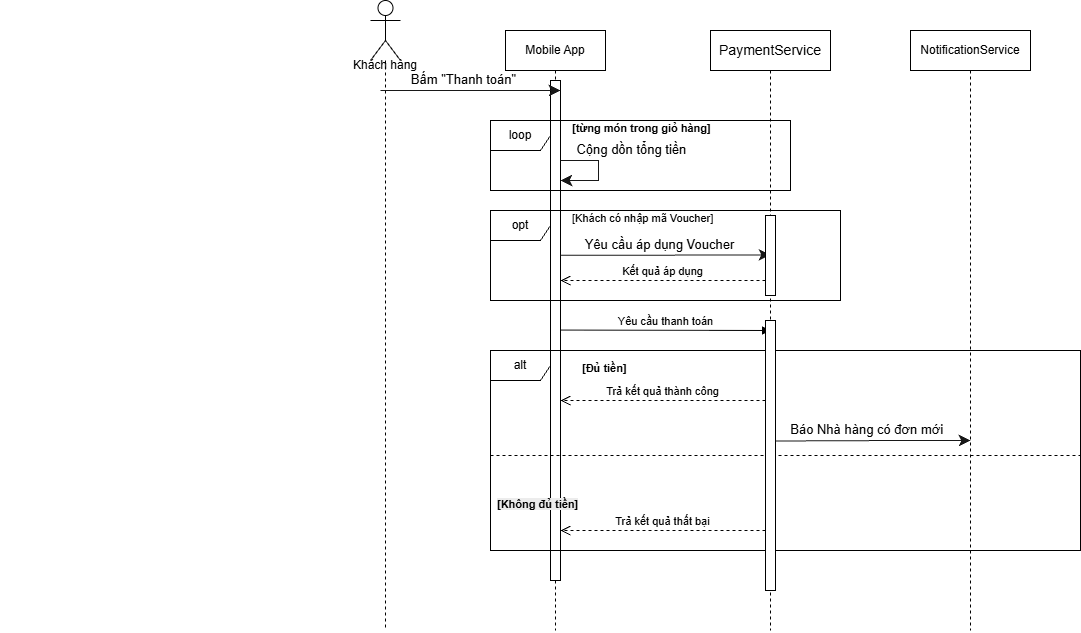

The diagram above was exported from draw.io. Its source (the exported page's mxGraphModel, read from the mxfile embedded in the PNG):
<mxGraphModel dx="2254" dy="777" grid="1" gridSize="10" guides="1" tooltips="1" connect="1" arrows="1" fold="1" page="1" pageScale="1" pageWidth="850" pageHeight="1100" math="0" shadow="0">
  <root>
    <mxCell id="0" />
    <mxCell id="1" parent="0" />
    <mxCell id="app" parent="1" style="shape=umlLifeline;perimeter=lifelinePerimeter;whiteSpace=wrap;html=1;container=1;dropTarget=0;collapsible=0;recursiveResize=0;outlineConnect=0;portConstraint=eastwest;" value="Mobile App" vertex="1">
      <mxGeometry height="600" width="100" x="255" y="80" as="geometry" />
    </mxCell>
    <mxCell id="gTbu7r7o0YXqaiKaKOUP-3" parent="app" style="html=1;points=[[0,0,0,0,5],[0,1,0,0,-5],[1,0,0,0,5],[1,1,0,0,-5]];perimeter=orthogonalPerimeter;outlineConnect=0;targetShapes=umlLifeline;portConstraint=eastwest;newEdgeStyle={&quot;curved&quot;:0,&quot;rounded&quot;:0};" value="" vertex="1">
      <mxGeometry height="500" width="10" x="45" y="50" as="geometry" />
    </mxCell>
    <mxCell id="notif" parent="1" style="shape=umlLifeline;perimeter=lifelinePerimeter;whiteSpace=wrap;html=1;container=1;dropTarget=0;collapsible=0;recursiveResize=0;outlineConnect=0;portConstraint=eastwest;" value="NotificationService" vertex="1">
      <mxGeometry height="600" width="120" x="660" y="80" as="geometry" />
    </mxCell>
    <mxCell id="loop_box" parent="1" style="shape=umlFrame;whiteSpace=wrap;html=1;pointerEvents=0;" value="loop" vertex="1">
      <mxGeometry height="70" width="300" x="240" y="170" as="geometry" />
    </mxCell>
    <mxCell id="m2" edge="1" parent="1" source="app" style="html=1;verticalAlign=bottom;endArrow=block;rounded=0;entryX=1;entryY=0;entryDx=0;entryDy=0;edgeStyle=orthogonalEdgeStyle;" target="app" value="">
      <mxGeometry relative="1" as="geometry">
        <Array as="points">
          <mxPoint x="350" y="210" />
          <mxPoint x="350" y="230" />
        </Array>
        <mxPoint x="320" y="210" as="sourcePoint" />
      </mxGeometry>
    </mxCell>
    <mxCell id="opt_box" parent="1" style="shape=umlFrame;whiteSpace=wrap;html=1;pointerEvents=0;" value="opt" vertex="1">
      <mxGeometry height="90" width="350" x="240" y="260" as="geometry" />
    </mxCell>
    <mxCell id="alt_box" parent="1" style="shape=umlFrame;whiteSpace=wrap;html=1;pointerEvents=0;" value="alt" vertex="1">
      <mxGeometry height="200" width="590" x="240" y="400" as="geometry" />
    </mxCell>
    <mxCell id="alt_div" parent="1" style="line;strokeWidth=1;dashed=1;labelPosition=center;verticalLabelPosition=middle;align=center;verticalAlign=middle;" value="" vertex="1">
      <mxGeometry height="10" width="590" x="240" y="500" as="geometry" />
    </mxCell>
    <mxCell id="gTbu7r7o0YXqaiKaKOUP-2" edge="1" parent="1" source="gTbu7r7o0YXqaiKaKOUP-1" style="edgeStyle=orthogonalEdgeStyle;rounded=0;orthogonalLoop=1;jettySize=auto;html=1;endArrow=none;endFill=0;dashed=1;">
      <mxGeometry relative="1" as="geometry">
        <mxPoint x="135" y="680" as="targetPoint" />
      </mxGeometry>
    </mxCell>
    <mxCell id="gTbu7r7o0YXqaiKaKOUP-1" parent="1" style="shape=umlActor;verticalLabelPosition=bottom;verticalAlign=top;html=1;outlineConnect=0;" value="&lt;span style=&quot;color: rgba(0, 0, 0, 0); font-family: monospace; font-size: 1px; text-align: start;&quot;&gt;%3CmxGraphModel%3E%3Croot%3E%3CmxCell%20id%3D%220%22%2F%3E%3CmxCell%20id%3D%221%22%20parent%3D%220%22%2F%3E%3CmxCell%20id%3D%222%22%20parent%3D%221%22%20style%3D%22html%3D1%3Bpoints%3D%5B%5B0%2C0%2C0%2C0%2C5%5D%2C%5B0%2C1%2C0%2C0%2C-5%5D%2C%5B1%2C0%2C0%2C0%2C5%5D%2C%5B1%2C1%2C0%2C0%2C-5%5D%5D%3Bperimeter%3DorthogonalPerimeter%3BoutlineConnect%3D0%3BtargetShapes%3DumlLifeline%3BportConstraint%3Deastwest%3BnewEdgeStyle%3D%7B%26quot%3Bcurved%26quot%3B%3A0%2C%26quot%3Brounded%26quot%3B%3A0%7D%3B%22%20value%3D%22%22%20vertex%3D%221%22%3E%3CmxGeometry%20height%3D%22350%22%20width%3D%2210%22%20x%3D%22295%22%20y%3D%22140%22%20as%3D%22geometry%22%2F%3E%3C%2FmxCell%3E%3C%&lt;/span&gt;&lt;span style=&quot;color: rgba(0, 0, 0, 0); font-family: monospace; font-size: 1px; text-align: start;&quot;&gt;%3CmxGraphModel%3E%3Croot%3E%3CmxCell%20id%3D%220%22%2F%3E%3CmxCell%20id%3D%221%22%20parent%3D%220%22%2F%3E%3CmxCell%20id%3D%222%22%20parent%3D%221%22%20style%3D%22html%3D1%3Bpoints%3D%5B%5B0%2C0%2C0%2C0%2C5%5D%2C%5B0%2C1%2C0%2C0%2C-5%5D%2C%5B1%2C0%2C0%2C0%2C5%5D%2C%5B1%2C1%2C0%2C0%2C-5%5D%5D%3Bperimeter%3DorthogonalPerimeter%3BoutlineConnect%3D0%3BtargetShapes%3DumlLifeline%3BportConstraint%3Deastwest%3BnewEdgeStyle%3D%7B%26quot%3Bcurved%26quot%3B%3A0%2C%26quot%3Brounded%26quot%3B%3A0%7D%3B%22%20value%3D%22%22%20vertex%3D%221%22%3E%3CmxGeometry%20height%3D%22350%22%20width%3D%2210%22%20x%3D%22295%22%20y%3D%22140%22%20as%3D%22geometry%22%2F%3E%3C%2FmxCell%3E%3C%2Froot%3E%3C%2FmxGraphModel%3E&lt;/span&gt;&lt;span style=&quot;color: rgba(0, 0, 0, 0); font-family: monospace; font-size: 1px; text-align: start;&quot;&gt;2Froot%3E%3C%2FmxGraphModel%3E&lt;/span&gt;" vertex="1">
      <mxGeometry height="60" width="30" x="120" y="50" as="geometry" />
    </mxCell>
    <UserObject label="[từng món trong giỏ hàng]" plantUmlId="grpcond_6" plantUmlBaseStyle="text;html=1;fontColor=#000000;fontSize=11;fontStyle=1;align=left;verticalAlign=middle;" plantUmlBaseValue="[từng món trong giỏ hàng]" id="gTbu7r7o0YXqaiKaKOUP-4">
      <mxCell parent="1" style="text;html=1;fontColor=#000000;fontSize=11;fontStyle=1;align=left;verticalAlign=middle;strokeWidth=1;" vertex="1">
        <mxGeometry height="15" width="157.38746428571426" x="320" y="170" as="geometry" />
      </mxCell>
    </UserObject>
    <UserObject label="" plantUmlId="msg_16" plantUmlBaseStyle="endArrow=classic;endFill=1;endSize=9;html=1;strokeColor=#181818;strokeWidth=1;exitX=0.5;exitY=0.264;exitDx=0;exitDy=0;curved=0;rounded=0;fontSize=11;sourcePerimeterSpacing=0;targetPerimeterSpacing=0;" plantUmlBaseValue="" id="gTbu7r7o0YXqaiKaKOUP-5">
      <mxCell edge="1" parent="1" style="endArrow=classic;endFill=1;endSize=9;html=1;strokeColor=#181818;strokeWidth=1;curved=0;rounded=0;fontSize=11;sourcePerimeterSpacing=0;targetPerimeterSpacing=0;">
        <mxGeometry relative="1" as="geometry">
          <Array as="points">
            <mxPoint x="348.0880071428571" y="210" />
            <mxPoint x="348.0880071428571" y="230" />
          </Array>
          <mxPoint x="310" y="210" as="sourcePoint" />
          <mxPoint x="310" y="230" as="targetPoint" />
        </mxGeometry>
      </mxCell>
    </UserObject>
    <UserObject label="&lt;b&gt;&amp;nbsp; &amp;nbsp;&amp;nbsp;&lt;/b&gt;Cộng dồn tổng tiền" plantUmlId="msglbl_19" plantUmlBaseStyle="text;html=1;fontColor=#000000;fontSize=13;align=left;verticalAlign=middle;" plantUmlBaseValue="&lt;b&gt;2&lt;/b&gt; Cộng dồn tổng tiền" id="gTbu7r7o0YXqaiKaKOUP-6">
      <mxCell parent="1" style="text;html=1;fontColor=#000000;fontSize=13;align=left;verticalAlign=middle;strokeWidth=1;" vertex="1">
        <mxGeometry height="18" width="139.1588142857143" x="310" y="190" as="geometry" />
      </mxCell>
    </UserObject>
    <UserObject label="[Khách có nhập mã Voucher]" plantUmlId="grpcond_9" plantUmlBaseStyle="text;html=1;fontColor=#000000;fontSize=11;fontStyle=1;align=left;verticalAlign=middle;" plantUmlBaseValue="[Khách có nhập mã Voucher]" id="gTbu7r7o0YXqaiKaKOUP-7">
      <mxCell parent="1" style="text;html=1;fontColor=#000000;fontSize=11;fontStyle=0;align=left;verticalAlign=middle;strokeWidth=1;" vertex="1">
        <mxGeometry height="15" width="169.8859" x="320" y="260" as="geometry" />
      </mxCell>
    </UserObject>
    <UserObject label="Yêu cầu áp dụng Voucher" plantUmlId="msg_20" plantUmlBaseStyle="endArrow=classic;endFill=1;endSize=9;html=1;rounded=0;edgeStyle=none;curved=0;strokeColor=#181818;strokeWidth=1;fontColor=#000000;fontSize=13;verticalAlign=bottom;labelBackgroundColor=none;sourcePerimeterSpacing=0;targetPerimeterSpacing=0;" plantUmlBaseValue="&lt;b&gt;3&lt;/b&gt; Yêu cầu áp dụng Voucher" id="gTbu7r7o0YXqaiKaKOUP-9">
      <mxCell edge="1" parent="1" style="endArrow=classic;endFill=1;endSize=9;html=1;rounded=0;edgeStyle=none;curved=0;strokeColor=#181818;strokeWidth=1;fontColor=#000000;fontSize=13;verticalAlign=bottom;labelBackgroundColor=none;sourcePerimeterSpacing=0;targetPerimeterSpacing=0;">
        <mxGeometry relative="1" x="-0.055" as="geometry">
          <Array as="points">
            <mxPoint x="409" y="304.66" />
          </Array>
          <mxPoint x="310" y="304.66" as="sourcePoint" />
          <mxPoint x="520" y="304.4" as="targetPoint" />
        </mxGeometry>
      </mxCell>
    </UserObject>
    <mxCell id="gTbu7r7o0YXqaiKaKOUP-33" edge="1" parent="1" source="gTbu7r7o0YXqaiKaKOUP-13" style="edgeStyle=orthogonalEdgeStyle;rounded=0;orthogonalLoop=1;jettySize=auto;html=1;dashed=1;endArrow=none;endFill=0;">
      <mxGeometry relative="1" as="geometry">
        <mxPoint x="520" y="680" as="targetPoint" />
      </mxGeometry>
    </mxCell>
    <mxCell id="gTbu7r7o0YXqaiKaKOUP-13" parent="1" style="rounded=0;whiteSpace=wrap;html=1;" value="&lt;span style=&quot;font-size: 14px;&quot;&gt;PaymentService&lt;/span&gt;" vertex="1">
      <mxGeometry height="40" width="120" x="460" y="80" as="geometry" />
    </mxCell>
    <mxCell id="gTbu7r7o0YXqaiKaKOUP-16" edge="1" parent="1" style="html=1;verticalAlign=bottom;startArrow=none;endArrow=block;startSize=8;curved=0;rounded=0;startFill=0;" value="Yêu cầu thanh toán">
      <mxGeometry relative="1" x="0.0025" as="geometry">
        <mxPoint as="offset" />
        <mxPoint x="310" y="379.58" as="sourcePoint" />
        <mxPoint x="520" y="380" as="targetPoint" />
      </mxGeometry>
    </mxCell>
    <mxCell id="gTbu7r7o0YXqaiKaKOUP-20" parent="1" style="html=1;points=[[0,0,0,0,5],[0,1,0,0,-5],[1,0,0,0,5],[1,1,0,0,-5]];perimeter=orthogonalPerimeter;outlineConnect=0;targetShapes=umlLifeline;portConstraint=eastwest;newEdgeStyle={&quot;curved&quot;:0,&quot;rounded&quot;:0};" value="" vertex="1">
      <mxGeometry height="270" width="10" x="515" y="370" as="geometry" />
    </mxCell>
    <UserObject label="[Đủ tiền]" plantUmlId="grpcond_12" plantUmlBaseStyle="text;html=1;fontColor=#000000;fontSize=11;fontStyle=1;align=left;verticalAlign=middle;" plantUmlBaseValue="[Đủ tiền]" id="gTbu7r7o0YXqaiKaKOUP-22">
      <mxCell parent="1" style="text;html=1;fontColor=#000000;fontSize=11;fontStyle=1;align=left;verticalAlign=middle;strokeWidth=1;" vertex="1">
        <mxGeometry height="15" width="54.83807857142857" x="330" y="410" as="geometry" />
      </mxCell>
    </UserObject>
    <mxCell id="gTbu7r7o0YXqaiKaKOUP-28" parent="1" style="text;whiteSpace=wrap;html=1;" value="&lt;span style=&quot;color: rgb(0, 0, 0); font-family: Helvetica; font-size: 11px; font-style: normal; font-variant-ligatures: normal; font-variant-caps: normal; font-weight: 700; letter-spacing: normal; orphans: 2; text-align: left; text-indent: 0px; text-transform: none; widows: 2; word-spacing: 0px; -webkit-text-stroke-width: 0px; white-space: nowrap; background-color: rgb(236, 236, 236); text-decoration-thickness: initial; text-decoration-style: initial; text-decoration-color: initial; display: inline !important; float: none;&quot;&gt;[Không đủ tiền]&lt;/span&gt;" vertex="1">
      <mxGeometry height="40" width="110" x="245" y="540" as="geometry" />
    </mxCell>
    <UserObject label="&lt;div&gt;&lt;br&gt;&lt;/div&gt;Báo Nhà hàng có đơn mới&amp;nbsp;" plantUmlId="msg_24" plantUmlBaseStyle="endArrow=classic;endFill=1;endSize=9;html=1;rounded=0;edgeStyle=none;curved=0;strokeColor=#181818;strokeWidth=1;fontColor=#000000;fontSize=13;verticalAlign=bottom;labelBackgroundColor=none;sourcePerimeterSpacing=0;targetPerimeterSpacing=0;" plantUmlBaseValue="&lt;b&gt;7&lt;/b&gt; Báo Nhà hàng có đơn mới (Async)" id="gTbu7r7o0YXqaiKaKOUP-30">
      <mxCell edge="1" parent="1" style="endArrow=classic;endFill=1;endSize=9;html=1;rounded=0;edgeStyle=none;curved=0;strokeColor=#181818;strokeWidth=1;fontColor=#000000;fontSize=13;verticalAlign=bottom;labelBackgroundColor=none;sourcePerimeterSpacing=0;targetPerimeterSpacing=0;">
        <mxGeometry relative="1" x="-0.045" as="geometry">
          <Array as="points">
            <mxPoint x="649" y="490" />
          </Array>
          <mxPoint x="525" y="490.5" as="sourcePoint" />
          <mxPoint x="720" y="490" as="targetPoint" />
        </mxGeometry>
      </mxCell>
    </UserObject>
    <mxCell id="gTbu7r7o0YXqaiKaKOUP-31" parent="1" style="html=1;points=[[0,0,0,0,5],[0,1,0,0,-5],[1,0,0,0,5],[1,1,0,0,-5]];perimeter=orthogonalPerimeter;outlineConnect=0;targetShapes=umlLifeline;portConstraint=eastwest;newEdgeStyle={&quot;curved&quot;:0,&quot;rounded&quot;:0};" value="" vertex="1">
      <mxGeometry height="80" width="10" x="515" y="265" as="geometry" />
    </mxCell>
    <UserObject label="Bấm &quot;Thanh toán&quot;" plantUmlId="msg_15" plantUmlBaseStyle="endArrow=classic;endFill=1;endSize=9;html=1;rounded=0;edgeStyle=none;curved=0;strokeColor=#181818;strokeWidth=1;fontColor=#000000;fontSize=13;verticalAlign=bottom;labelBackgroundColor=none;sourcePerimeterSpacing=0;targetPerimeterSpacing=0;" plantUmlBaseValue="&lt;b&gt;1&lt;/b&gt; Bấm &amp;quot;Thanh toán&amp;quot;" id="gTbu7r7o0YXqaiKaKOUP-36">
      <mxCell edge="1" parent="1" style="endArrow=classic;endFill=1;endSize=9;html=1;rounded=0;edgeStyle=none;curved=0;strokeColor=#181818;strokeWidth=1;fontColor=#000000;fontSize=13;verticalAlign=bottom;labelBackgroundColor=none;sourcePerimeterSpacing=0;targetPerimeterSpacing=0;entryX=0.55;entryY=0.1;entryDx=0;entryDy=0;entryPerimeter=0;">
        <mxGeometry relative="1" x="-0.073" as="geometry">
          <Array as="points">
            <mxPoint x="225" y="140" />
          </Array>
          <mxPoint x="130" y="140" as="sourcePoint" />
          <mxPoint x="310" y="140" as="targetPoint" />
        </mxGeometry>
      </mxCell>
    </UserObject>
    <mxCell id="gTbu7r7o0YXqaiKaKOUP-39" parent="1" style="text;html=1;whiteSpace=wrap;strokeColor=none;fillColor=none;align=center;verticalAlign=middle;rounded=0;" value="Khách hàng" vertex="1">
      <mxGeometry height="30" width="70" x="100" y="100" as="geometry" />
    </mxCell>
    <mxCell id="PQEQpUGgIOD8F97ewAXl-1" edge="1" parent="1" source="gTbu7r7o0YXqaiKaKOUP-20" style="html=1;verticalAlign=bottom;endArrow=open;dashed=1;endSize=8;curved=0;rounded=0;" value="Trả kết quả thất bại">
      <mxGeometry relative="1" x="0.0025" as="geometry">
        <mxPoint as="offset" />
        <mxPoint x="499.94" y="580" as="sourcePoint" />
        <mxPoint x="309.94" y="580" as="targetPoint" />
      </mxGeometry>
    </mxCell>
    <mxCell id="PQEQpUGgIOD8F97ewAXl-2" edge="1" parent="1" source="gTbu7r7o0YXqaiKaKOUP-20" style="html=1;verticalAlign=bottom;endArrow=open;dashed=1;endSize=8;curved=0;rounded=0;" value="Trả kết quả thành công">
      <mxGeometry relative="1" x="0.0025" as="geometry">
        <mxPoint as="offset" />
        <mxPoint x="507.53" y="450" as="sourcePoint" />
        <mxPoint x="310" y="450" as="targetPoint" />
      </mxGeometry>
    </mxCell>
    <mxCell id="PQEQpUGgIOD8F97ewAXl-3" edge="1" parent="1" source="gTbu7r7o0YXqaiKaKOUP-31" style="html=1;verticalAlign=bottom;endArrow=open;dashed=1;endSize=8;curved=0;rounded=0;" value="Kết quả áp dụng">
      <mxGeometry relative="1" x="0.0021" as="geometry">
        <mxPoint as="offset" />
        <mxPoint x="500" y="330" as="sourcePoint" />
        <mxPoint x="310" y="330" as="targetPoint" />
      </mxGeometry>
    </mxCell>
  </root>
</mxGraphModel>